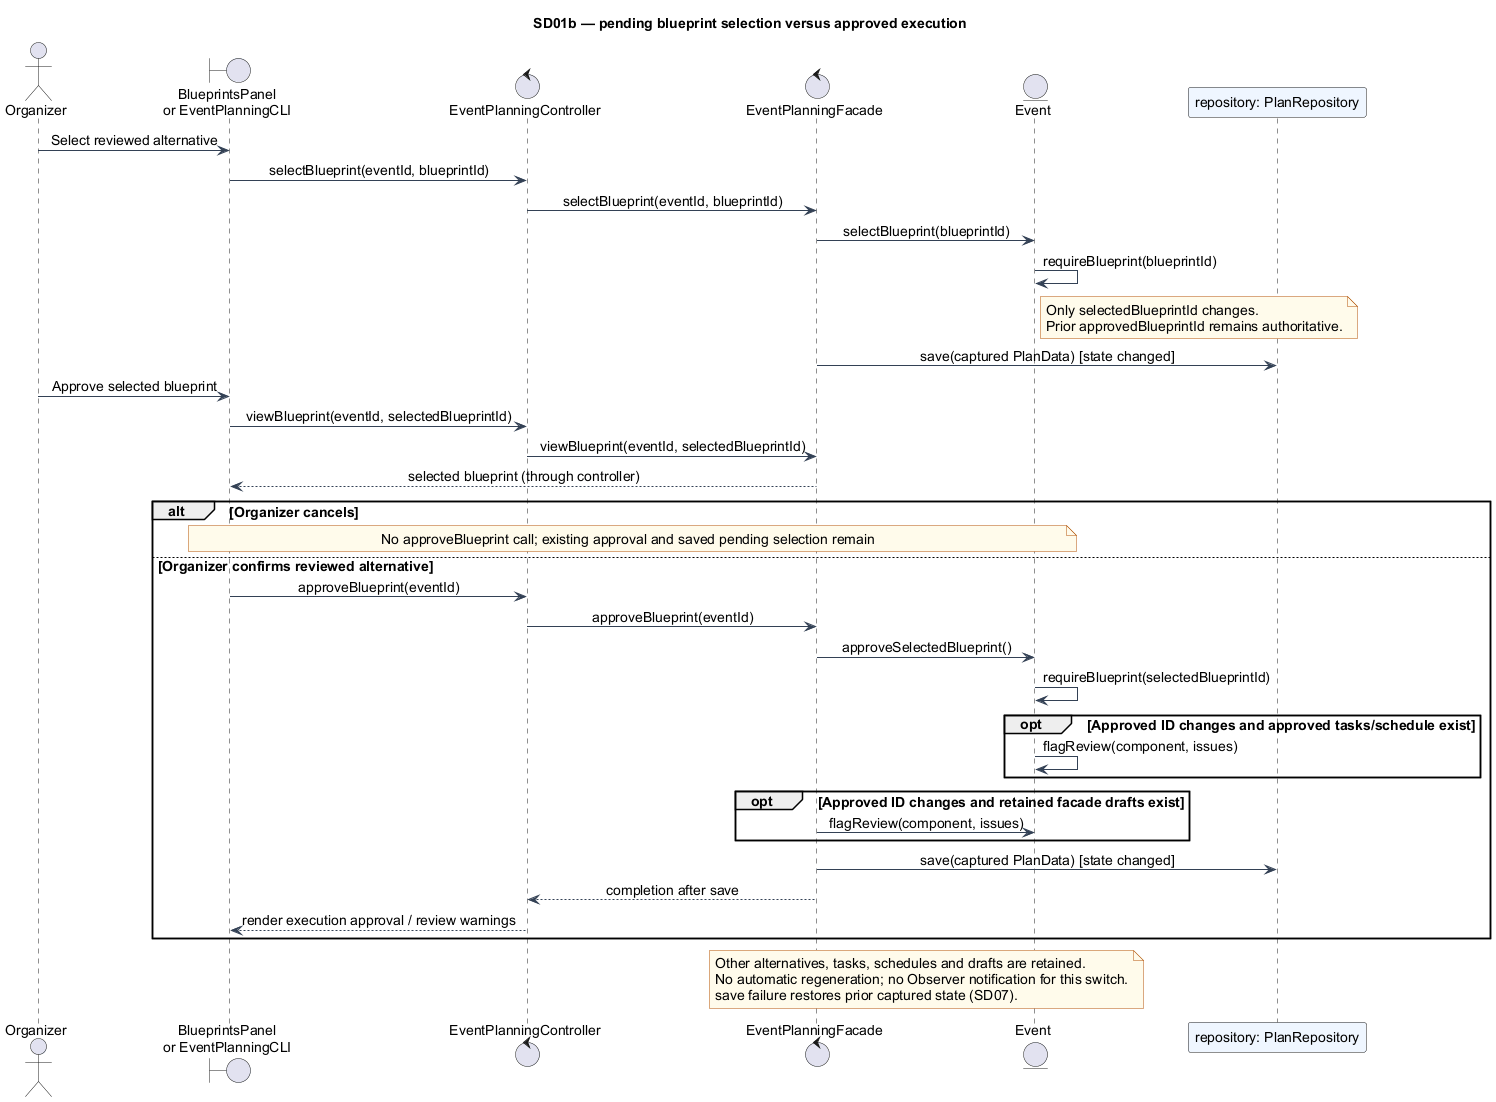

The diagram above was rendered by PlantUML. Its source (embedded in the PNG):
@startuml
!include style.puml
title SD01b — pending blueprint selection versus approved execution
actor Organizer as U
boundary "BlueprintsPanel\nor EventPlanningCLI" as V
control EventPlanningController as C
control EventPlanningFacade as F
entity Event as E
participant "repository: PlanRepository" as R
U -> V : Select reviewed alternative
V -> C : selectBlueprint(eventId, blueprintId)
C -> F : selectBlueprint(eventId, blueprintId)
F -> E : selectBlueprint(blueprintId)
E -> E : requireBlueprint(blueprintId)
note right of E
  Only selectedBlueprintId changes.
  Prior approvedBlueprintId remains authoritative.
end note
F -> R : save(captured PlanData) [state changed]
U -> V : Approve selected blueprint
V -> C : viewBlueprint(eventId, selectedBlueprintId)
C -> F : viewBlueprint(eventId, selectedBlueprintId)
F --> V : selected blueprint (through controller)
alt Organizer cancels
  note over V,E : No approveBlueprint call; existing approval and saved pending selection remain
else Organizer confirms reviewed alternative
  V -> C : approveBlueprint(eventId)
  C -> F : approveBlueprint(eventId)
  F -> E : approveSelectedBlueprint()
  E -> E : requireBlueprint(selectedBlueprintId)
  opt Approved ID changes and approved tasks/schedule exist
    E -> E : flagReview(component, issues)
  end
  opt Approved ID changes and retained facade drafts exist
    F -> E : flagReview(component, issues)
  end
  F -> R : save(captured PlanData) [state changed]
  F --> C : completion after save
  C --> V : render execution approval / review warnings
end
note over F,E
  Other alternatives, tasks, schedules and drafts are retained.
  No automatic regeneration; no Observer notification for this switch.
  save failure restores prior captured state (SD07).
end note
@enduml